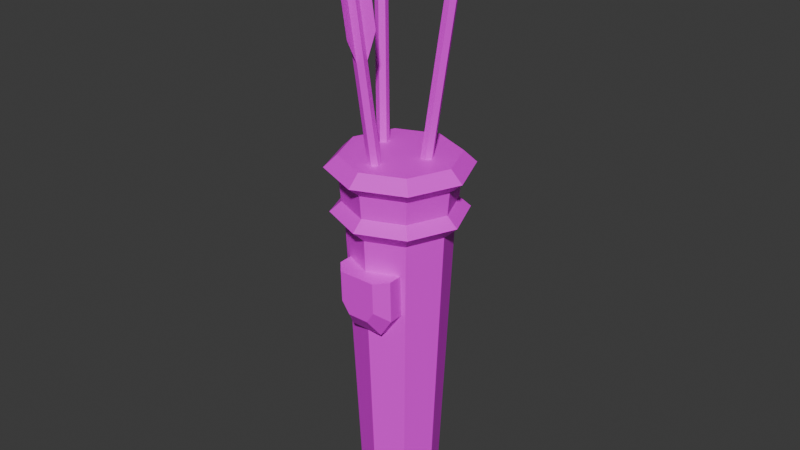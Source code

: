 # Source: quiver.blend  (saved by Blender 4.1.23; exported with 4.5.12 LTS)
import bpy
from mathutils import Matrix  # noqa: F401  (used for matrix-valued properties, if any)

bpy.ops.wm.read_factory_settings(use_empty=True)
scene = bpy.context.scene
scene.name = 'Scene'

# ---- collections
col_collection = bpy.data.collections.new('Collection'); scene.collection.children.link(col_collection)

# ---- images (referenced by path relative to the original .blend; pixels are not part of the script)
import os
ASSET_DIR = os.environ.get("B2B_ASSET_DIR", "")  # directory of the original .blend (textures are referenced by path, not embedded)
HERE = os.path.dirname(os.path.abspath(__file__))  # packed textures are extracted next to this script under _unpacked/

def load_image(name, relpath, width, height, colorspace="sRGB"):
    """Load a texture the original file referenced (path relative to the .blend, or extracted next to this script)."""
    p = next((c for c in (os.path.join(HERE, relpath), os.path.join(ASSET_DIR, relpath)) if relpath and os.path.exists(c)), "")
    if p:
        img = bpy.data.images.load(p, check_existing=True)
        img.name = name
    else:  # same state as the original file: an image datablock whose file is absent (Cycles renders it pink)
        img = bpy.data.images.new(name, width, height)
        img.source = "FILE"
        img.filepath = "//" + (relpath or name)
    img.colorspace_settings.name = colorspace
    return img
img_sconse_png = load_image('sconse.png', 'sconse.png', 1024, 1024, 'sRGB')

# ---- materials (node trees are filled in below, after node groups)
mat_material = bpy.data.materials.new('Material')
mat_material.use_transparent_shadow = False

# ---- material node trees
mat_material.use_nodes = True; mat_material.node_tree.nodes.clear()
_N = mat_material.node_tree.nodes; _L = mat_material.node_tree.links
n0 = _N.new('ShaderNodeBsdfPrincipled'); n0.name = 'Principled BSDF'; n0.location = (10, 300)
n1 = _N.new('ShaderNodeOutputMaterial'); n1.name = 'Material Output'; n1.location = (300, 300)
n2 = _N.new('ShaderNodeTexImage'); n2.name = 'Image Texture'; n2.location = (-320, 271)
n2.image = img_sconse_png
_L.new(n0.outputs[0], n1.inputs[0])
_L.new(n2.outputs[0], n0.inputs[0])
n1.is_active_output = True

# ---- world
world_world = bpy.data.worlds.new('World'); scene.world = world_world
world_world.use_nodes = True; world_world.node_tree.nodes.clear()
_N = world_world.node_tree.nodes; _L = world_world.node_tree.links
n0 = _N.new('ShaderNodeOutputWorld'); n0.name = 'World Output'; n0.location = (300, 300)
n1 = _N.new('ShaderNodeBackground'); n1.name = 'Background'; n1.location = (10, 300)
n1.inputs[0].default_value = (0.05088, 0.05088, 0.05088, 1.0)
_L.new(n1.outputs[0], n0.inputs[0])
n0.is_active_output = True
world_world.color = (0.05088, 0.05088, 0.05088)
world_world.use_sun_shadow = False
world_world.sun_shadow_jitter_overblur = 0.0

# ---- meshes
me_cylinder = bpy.data.meshes.new('Cylinder')
me_cylinder.from_pydata([(0.0, 1.0, -1.0), (-2.539e-09, 1.341, 6.983), (0.7071, 0.7071, -1.0), (0.9481, 0.9481, 6.983), (1.0, 0.0, -1.0), (1.341, 0.0, 6.983), (0.7071, -0.7071, -1.0), (0.9481, -0.9481, 6.983), (0.0, -1.0, -1.0), (-2.539e-09, -1.341, 6.983), (-0.7071, -0.7071, -1.0), (-0.9481, -0.9481, 6.983), (-1.0, 0.0, -1.0), (-1.341, 0.0, 6.983), (-0.7071, 0.7071, -1.0), (-0.9481, 0.9481, 6.983), (-3.245e-09, 1.714, 7.331), (1.212, 1.212, 7.331), (1.714, 0.0, 7.331), (1.212, -1.212, 7.331), (-3.245e-09, -1.714, 7.331), (-1.212, -1.212, 7.331), (-1.714, 0.0, 7.331), (-1.212, 1.212, 7.331), (-2.695e-09, 1.423, 7.596), (1.006, 1.006, 7.596), (1.423, 0.0, 7.596), (1.006, -1.006, 7.596), (-2.695e-09, -1.423, 7.596), (-1.006, -1.006, 7.596), (-1.423, 0.0, 7.596), (-1.006, 1.006, 7.596), (-2.796e-09, 1.476, 8.201), (1.044, 1.044, 8.201), (1.476, 0.0, 8.201), (1.044, -1.044, 8.201), (-2.796e-09, -1.476, 8.201), (-1.044, -1.044, 8.201), (-1.476, 0.0, 8.201), (-1.044, 1.044, 8.201), (1.012e-10, 1.83, 8.495), (1.294, 1.294, 8.495), (1.83, 3.566e-09, 8.495), (1.294, -1.294, 8.495), (1.012e-10, -1.83, 8.495), (-1.294, -1.294, 8.495), (-1.83, 3.566e-09, 8.495), (-1.294, 1.294, 8.495), (-2.172e-09, 1.5, 8.806), (1.061, 1.061, 8.806), (1.5, 6.684e-10, 8.806), (1.061, -1.061, 8.806), (-2.172e-09, -1.5, 8.806), (-1.061, -1.061, 8.806), (-1.5, 6.684e-10, 8.806), (-1.061, 1.061, 8.806), (-0.6273, 0.3519, 8.055), (-0.9422, 0.6912, 12.43), (-0.5926, 0.198, 8.07), (-0.9074, 0.5373, 12.44), (-0.7088, 0.0902, 8.07), (-1.024, 0.4295, 12.44), (-0.8597, 0.1363, 8.055), (-1.174, 0.4756, 12.43), (-0.8944, 0.2903, 8.041), (-1.209, 0.6296, 12.41), (-0.7782, 0.398, 8.041), (-1.093, 0.7373, 12.41), (-1.087, 0.847, 14.43), (-1.052, 0.693, 14.45), (-1.168, 0.5853, 14.45), (-1.319, 0.6314, 14.43), (-1.354, 0.7853, 14.42), (-1.238, 0.8931, 14.42), (-0.7046, 0.5116, 13.12), (-1.414, 0.3479, 13.08), (-1.198, 1.043, 13.04), (-0.8021, 0.6166, 14.47), (-1.511, 0.4529, 14.43), (-1.295, 1.148, 14.39), (0.5481, 0.2932, 8.41), (1.065, 0.5284, 12.75), (0.7039, 0.2775, 8.392), (1.221, 0.5127, 12.73), (0.7692, 0.1339, 8.392), (1.287, 0.3691, 12.73), (0.6785, 0.006152, 8.41), (1.196, 0.2414, 12.75), (0.5227, 0.02189, 8.428), (1.04, 0.2571, 12.76), (0.4574, 0.1654, 8.428), (0.9748, 0.4006, 12.76), (1.303, 0.6364, 14.74), (1.459, 0.6206, 14.72), (1.524, 0.4771, 14.72), (1.433, 0.3493, 14.74), (1.278, 0.3651, 14.75), (1.212, 0.5086, 14.75), (1.449, 0.7594, 13.35), (1.381, 0.03882, 13.39), (0.794, 0.4618, 13.44), (1.609, 0.8323, 14.69), (1.542, 0.1116, 14.74), (0.9542, 0.5347, 14.78), (0.1914, -0.7141, 6.976), (0.01758, -1.258, 11.33), (0.0746, -0.8195, 6.958), (-0.09925, -1.363, 11.31), (-0.07624, -0.7713, 6.958), (-0.2501, -1.315, 11.31), (-0.1103, -0.6177, 6.976), (-0.2841, -1.161, 11.33), (0.006578, -0.5123, 6.993), (-0.1673, -1.056, 11.35), (0.1574, -0.5605, 6.993), (-0.01643, -1.104, 11.35), (-0.06223, -1.508, 13.33), (-0.1791, -1.613, 13.31), (-0.3299, -1.565, 13.31), (-0.3639, -1.411, 13.33), (-0.2471, -1.306, 13.35), (-0.09624, -1.354, 13.35), (-0.06891, -1.699, 11.93), (-0.5599, -1.163, 11.98), (0.1511, -1.011, 12.03), (-0.1227, -1.867, 13.28), (-0.6137, -1.331, 13.33), (0.09724, -1.179, 13.38), (-0.4304, -1.298, 4.551), (-0.7685, -1.342, 6.151), (-0.4304, -0.7779, 4.565), (-0.7685, -0.8222, 6.166), (0.4645, -1.298, 4.551), (0.8026, -1.342, 6.151), (0.4645, -0.7779, 4.565), (0.8026, -0.8222, 6.166), (-0.7685, -1.312, 5.058), (-0.7685, -0.7919, 5.072), (0.8026, -0.7919, 5.072), (0.8026, -1.312, 5.058), (-0.2641, -1.62, 5.007), (-0.4765, -1.652, 6.137), (0.2982, -1.62, 5.007), (0.5106, -1.652, 6.137), (-0.4765, -1.629, 5.326), (0.5106, -1.629, 5.326)], [], [(0, 1, 3, 2), (2, 3, 5, 4), (4, 5, 7, 6), (6, 7, 9, 8), (8, 9, 11, 10), (10, 11, 13, 12), (15, 13, 22, 23), (12, 13, 15, 14), (14, 15, 1, 0), (0, 2, 4, 6, 8, 10, 12, 14), (16, 23, 31, 24), (5, 3, 17, 18), (11, 9, 20, 21), (1, 15, 23, 16), (3, 1, 16, 17), (7, 5, 18, 19), (13, 11, 21, 22), (9, 7, 19, 20), (31, 30, 38, 39), (22, 21, 29, 30), (20, 19, 27, 28), (18, 17, 25, 26), (23, 22, 30, 31), (21, 20, 28, 29), (19, 18, 26, 27), (17, 16, 24, 25), (34, 33, 41, 42), (29, 28, 36, 37), (27, 26, 34, 35), (25, 24, 32, 33), (24, 31, 39, 32), (30, 29, 37, 38), (28, 27, 35, 36), (26, 25, 33, 34), (40, 47, 55, 48), (39, 38, 46, 47), (37, 36, 44, 45), (35, 34, 42, 43), (33, 32, 40, 41), (32, 39, 47, 40), (38, 37, 45, 46), (36, 35, 43, 44), (49, 48, 55, 54, 53, 52, 51, 50), (46, 45, 53, 54), (44, 43, 51, 52), (42, 41, 49, 50), (47, 46, 54, 55), (45, 44, 52, 53), (43, 42, 50, 51), (41, 40, 48, 49), (56, 57, 59, 58), (58, 59, 61, 60), (60, 61, 63, 62), (62, 63, 65, 64), (57, 67, 73, 68), (64, 65, 67, 66), (66, 67, 57, 56), (56, 58, 60, 62, 64, 66), (69, 68, 73, 72, 71, 70), (65, 63, 71, 72), (61, 59, 69, 70), (67, 65, 72, 73), (59, 57, 68, 69), (63, 61, 70, 71), (59, 69, 77, 74), (63, 71, 78, 75), (67, 73, 79, 76), (80, 81, 83, 82), (82, 83, 85, 84), (84, 85, 87, 86), (86, 87, 89, 88), (81, 91, 97, 92), (88, 89, 91, 90), (90, 91, 81, 80), (80, 82, 84, 86, 88, 90), (93, 92, 97, 96, 95, 94), (89, 87, 95, 96), (85, 83, 93, 94), (91, 89, 96, 97), (83, 81, 92, 93), (87, 85, 94, 95), (83, 93, 101, 98), (87, 95, 102, 99), (91, 97, 103, 100), (104, 105, 107, 106), (106, 107, 109, 108), (108, 109, 111, 110), (110, 111, 113, 112), (105, 115, 121, 116), (112, 113, 115, 114), (114, 115, 105, 104), (104, 106, 108, 110, 112, 114), (117, 116, 121, 120, 119, 118), (113, 111, 119, 120), (109, 107, 117, 118), (115, 113, 120, 121), (107, 105, 116, 117), (111, 109, 118, 119), (107, 117, 125, 122), (111, 119, 126, 123), (115, 121, 127, 124), (136, 129, 131, 137), (137, 131, 135, 138), (138, 135, 133, 139), (129, 136, 144, 141), (130, 134, 132, 128), (135, 131, 129, 133), (136, 128, 140, 144), (134, 138, 139, 132), (130, 137, 138, 134), (128, 136, 137, 130), (145, 143, 141, 144), (142, 145, 144, 140), (128, 132, 142, 140), (139, 133, 143, 145), (133, 129, 141, 143), (132, 139, 145, 142)])
me_cylinder.polygons.foreach_set('use_smooth', [1, 1, 1, 1, 1, 1, 1, 1, 1, 1, 1, 1, 1, 1, 1, 1, 1, 1, 1, 1, 1, 1, 1, 1, 1, 1, 1, 1, 1, 1, 1, 1, 1, 1, 1, 1, 1, 1, 1, 1, 1, 1, 1, 1, 1, 1, 1, 1, 1, 1, 1, 1, 1, 1, 1, 1, 1, 1, 1, 1, 1, 1, 1, 1, 1, 1, 1, 1, 1, 1, 1, 1, 1, 1, 1, 1, 1, 1, 1, 1, 1, 1, 1, 1, 1, 1, 1, 1, 1, 1, 1, 1, 1, 1, 1, 1, 1, 1, 1, 1, 1, 0, 0, 0, 0, 0, 0, 0, 0, 0, 0, 0, 0, 0, 0, 0, 0])
_k = set([(0, 1), (0, 2), (0, 14), (1, 3), (1, 15), (1, 16), (2, 3), (2, 4), (3, 5), (3, 17), (4, 5), (4, 6), (5, 7), (5, 18), (6, 7), (6, 8), (7, 9), (7, 19), (8, 9), (8, 10), (9, 11), (9, 20), (10, 11), (10, 12), (11, 13), (11, 21), (12, 13), (12, 14), (13, 15), (13, 22), (14, 15), (15, 23), (16, 17), (16, 23), (16, 24), (17, 18), (17, 25), (18, 19), (18, 26), (19, 20), (19, 27), (20, 21), (20, 28), (21, 22), (21, 29), (22, 23), (22, 30), (23, 31), (24, 25), (24, 31), (24, 32), (25, 26), (25, 33), (26, 27), (26, 34), (27, 28), (27, 35), (28, 29), (28, 36), (29, 30), (29, 37), (30, 31), (30, 38), (31, 39), (32, 33), (32, 39), (33, 34), (34, 35), (35, 36), (36, 37), (37, 38), (38, 39), (40, 41), (40, 47), (40, 48), (41, 42), (41, 49), (42, 43), (42, 50), (43, 44), (43, 51), (44, 45), (44, 52), (45, 46), (45, 53), (46, 47), (46, 54), (47, 55), (48, 49), (48, 55), (49, 50), (50, 51), (51, 52), (52, 53), (53, 54), (54, 55), (56, 57), (56, 58), (56, 66), (57, 68), (58, 59), (58, 60), (59, 69), (60, 61), (60, 62), (61, 70), (62, 63), (62, 64), (63, 71), (64, 65), (64, 66), (65, 72), (66, 67), (67, 73), (68, 69), (68, 73), (69, 70), (70, 71), (71, 72), (72, 73), (80, 81), (80, 82), (80, 90), (81, 92), (82, 83), (82, 84), (83, 93), (84, 85), (84, 86), (85, 94), (86, 87), (86, 88), (87, 95), (88, 89), (88, 90), (89, 96), (90, 91), (91, 97), (92, 93), (92, 97), (93, 94), (94, 95), (95, 96), (96, 97), (104, 105), (104, 106), (104, 114), (105, 116), (106, 107), (106, 108), (107, 117), (108, 109), (108, 110), (109, 118), (110, 111), (110, 112), (111, 119), (112, 113), (112, 114), (113, 120), (114, 115), (115, 121), (116, 117), (116, 121), (117, 118), (118, 119), (119, 120), (120, 121)])
me_cylinder.attributes.new('sharp_edge', 'BOOLEAN', 'EDGE').data.foreach_set('value', [ (min(e.vertices), max(e.vertices)) in _k for e in me_cylinder.edges])
_uv = me_cylinder.uv_layers.new(name='UVMap')
_uv.uv.foreach_set('vector', [0.7375, 0.8818, 0.74, 0.6768, 0.7574, 0.6769, 0.7504, 0.8819, 0.6721, 0.882, 0.6669, 0.6769, 0.6931, 0.6768, 0.6917, 0.8818, 0.6917, 0.8818, 0.6931, 0.6768, 0.7137, 0.6769, 0.707, 0.882, 0.7607, 0.8819, 0.7574, 0.6768, 0.7836, 0.6768, 0.7802, 0.8819, 0.6116, 0.882, 0.6035, 0.677, 0.6208, 0.6768, 0.6246, 0.8818, 0.6246, 0.8818, 0.6208, 0.6768, 0.6471, 0.6768, 0.6442, 0.8818, 0.8485, 0.2583, 0.8348, 0.2756, 0.8233, 0.2722, 0.8408, 0.2501, 0.6442, 0.8818, 0.6471, 0.6768, 0.6669, 0.677, 0.6589, 0.882, 0.7179, 0.8819, 0.7137, 0.6769, 0.74, 0.6768, 0.7375, 0.8818, 0.831, 0.7618, 0.831, 0.7815, 0.8171, 0.7954, 0.7975, 0.7953, 0.7836, 0.7815, 0.7836, 0.7618, 0.7975, 0.7479, 0.8171, 0.7479, 0.7144, 0.3349, 0.7144, 0.3631, 0.7076, 0.3632, 0.7076, 0.3399, 0.8348, 0.3511, 0.8348, 0.3755, 0.8233, 0.3789, 0.8233, 0.3477, 0.8348, 0.3001, 0.8485, 0.3174, 0.8408, 0.3256, 0.8233, 0.3035, 0.722, 0.3418, 0.722, 0.3638, 0.7144, 0.3631, 0.7144, 0.3349, 0.8348, 0.3755, 0.8485, 0.3928, 0.8408, 0.401, 0.8233, 0.3789, 0.8485, 0.3338, 0.8348, 0.3511, 0.8233, 0.3477, 0.8408, 0.3256, 0.8348, 0.2756, 0.8348, 0.3001, 0.8233, 0.3035, 0.8233, 0.2722, 0.7076, 0.3412, 0.7076, 0.3642, 0.7003, 0.3642, 0.7003, 0.3349, 0.8705, 0.678, 0.8703, 0.6991, 0.8547, 0.6986, 0.855, 0.6768, 0.7958, 0.3528, 0.7958, 0.384, 0.7868, 0.3814, 0.7868, 0.3554, 0.7003, 0.3349, 0.7003, 0.3642, 0.6933, 0.3637, 0.6933, 0.3394, 0.819, 0.3528, 0.819, 0.384, 0.81, 0.3814, 0.81, 0.3554, 0.7786, 0.3307, 0.7958, 0.3528, 0.7868, 0.3554, 0.7725, 0.3371, 0.7958, 0.384, 0.7786, 0.4061, 0.7725, 0.3997, 0.7868, 0.3814, 0.8018, 0.3307, 0.819, 0.3528, 0.81, 0.3554, 0.7958, 0.3371, 0.819, 0.384, 0.8018, 0.4061, 0.7958, 0.3997, 0.81, 0.3814, 0.7523, 0.273, 0.7439, 0.2986, 0.7329, 0.2984, 0.7433, 0.2667, 0.8703, 0.7269, 0.8705, 0.7454, 0.855, 0.7466, 0.8547, 0.7275, 0.7574, 0.9323, 0.7576, 0.9104, 0.7731, 0.9107, 0.773, 0.9334, 0.7137, 0.9288, 0.7139, 0.9104, 0.7295, 0.9109, 0.7293, 0.93, 0.7139, 0.9104, 0.7137, 0.8825, 0.7293, 0.8819, 0.7295, 0.9109, 0.8703, 0.6991, 0.8703, 0.7269, 0.8547, 0.7275, 0.8547, 0.6986, 0.6035, 0.9102, 0.6035, 0.8824, 0.6191, 0.882, 0.6191, 0.9108, 0.7576, 0.9104, 0.7574, 0.8826, 0.773, 0.8819, 0.7731, 0.9107, 0.7568, 0.3349, 0.7568, 0.365, 0.7489, 0.3652, 0.7489, 0.3405, 0.7329, 0.2596, 0.7126, 0.273, 0.7037, 0.2667, 0.7289, 0.2501, 0.7042, 0.2986, 0.7126, 0.3214, 0.7037, 0.3267, 0.6933, 0.2984, 0.7725, 0.2596, 0.7523, 0.273, 0.7433, 0.2667, 0.7685, 0.2501, 0.7439, 0.2986, 0.7523, 0.3214, 0.7433, 0.3267, 0.7329, 0.2984, 0.7523, 0.3214, 0.7725, 0.3281, 0.7685, 0.3349, 0.7433, 0.3267, 0.7126, 0.273, 0.7042, 0.2986, 0.6933, 0.2984, 0.7037, 0.2667, 0.7126, 0.3214, 0.7329, 0.3281, 0.7289, 0.3349, 0.7037, 0.3267, 0.7341, 0.2783, 0.7636, 0.2783, 0.7844, 0.2992, 0.7844, 0.3286, 0.7636, 0.3495, 0.7341, 0.3495, 0.7133, 0.3286, 0.7133, 0.2992, 0.7979, 0.2737, 0.7979, 0.3071, 0.7876, 0.3041, 0.7876, 0.2767, 0.7489, 0.3349, 0.7489, 0.3662, 0.7407, 0.3656, 0.7407, 0.3399, 0.8233, 0.2737, 0.8233, 0.3071, 0.813, 0.3041, 0.813, 0.2767, 0.7795, 0.2501, 0.7979, 0.2737, 0.7876, 0.2767, 0.7725, 0.2574, 0.7979, 0.3071, 0.7795, 0.3307, 0.7725, 0.3234, 0.7876, 0.3041, 0.8049, 0.2501, 0.8233, 0.2737, 0.813, 0.2767, 0.7979, 0.2574, 0.8233, 0.3071, 0.8049, 0.3307, 0.7979, 0.3234, 0.813, 0.3041, 0.8723, 0.9122, 0.8723, 0.7996, 0.8763, 0.7996, 0.8763, 0.9122, 0.8655, 0.9111, 0.8655, 0.7993, 0.8694, 0.7992, 0.8694, 0.9109, 0.8694, 0.9109, 0.8694, 0.7992, 0.8723, 0.7996, 0.8723, 0.9113, 0.8763, 0.9125, 0.8763, 0.7997, 0.8804, 0.7997, 0.8804, 0.9124, 0.8519, 0.7995, 0.8489, 0.7997, 0.8489, 0.7482, 0.8519, 0.7479, 0.845, 0.912, 0.845, 0.7996, 0.8489, 0.7997, 0.8489, 0.9121, 0.8489, 0.9121, 0.8489, 0.7997, 0.8519, 0.7995, 0.8519, 0.9119, 0.75, 0.49, 0.9578, 0.37, 0.9578, 0.13, 0.75, 0.01, 0.5422, 0.13, 0.5422, 0.37, 0.7802, 0.8839, 0.7802, 0.888, 0.7767, 0.89, 0.7731, 0.8879, 0.7731, 0.8839, 0.7767, 0.8819, 0.8804, 0.7997, 0.8763, 0.7997, 0.8763, 0.7479, 0.8804, 0.7479, 0.8694, 0.7992, 0.8655, 0.7993, 0.8655, 0.7481, 0.8694, 0.7479, 0.8489, 0.7997, 0.845, 0.7996, 0.845, 0.7481, 0.8489, 0.7482, 0.8763, 0.7996, 0.8723, 0.7996, 0.8723, 0.7479, 0.8763, 0.7479, 0.8723, 0.7996, 0.8694, 0.7992, 0.8694, 0.7479, 0.8723, 0.7483, 0.6933, 0.3958, 0.6933, 0.3677, 0.6979, 0.3642, 0.6979, 0.3832, 0.722, 0.383, 0.722, 0.3349, 0.7283, 0.3349, 0.7283, 0.3673, 0.7076, 0.3947, 0.7076, 0.3638, 0.7139, 0.364, 0.7139, 0.3849, 0.8346, 0.9117, 0.8346, 0.7994, 0.838, 0.7995, 0.838, 0.9117, 0.8925, 0.9107, 0.8925, 0.7991, 0.8965, 0.7992, 0.8965, 0.9107, 0.838, 0.9117, 0.838, 0.7995, 0.8417, 0.7994, 0.8417, 0.9116, 0.8417, 0.9116, 0.8417, 0.7994, 0.845, 0.7995, 0.845, 0.9117, 0.8346, 0.7994, 0.831, 0.7995, 0.831, 0.7479, 0.8346, 0.7479, 0.8885, 0.9101, 0.8885, 0.799, 0.8925, 0.7989, 0.8925, 0.9101, 0.831, 0.9117, 0.831, 0.7995, 0.8346, 0.7994, 0.8346, 0.9117, 0.7041, 0.3698, 0.701, 0.371, 0.6979, 0.3689, 0.6979, 0.3655, 0.701, 0.3642, 0.7041, 0.3663, 0.4578, 0.37, 0.25, 0.49, 0.04215, 0.37, 0.04215, 0.13, 0.25, 0.01, 0.4578, 0.13, 0.845, 0.7995, 0.8417, 0.7994, 0.8417, 0.7479, 0.845, 0.748, 0.8965, 0.7992, 0.8925, 0.7991, 0.8925, 0.7479, 0.8965, 0.748, 0.8925, 0.7989, 0.8885, 0.799, 0.8885, 0.748, 0.8925, 0.7479, 0.838, 0.7995, 0.8346, 0.7994, 0.8346, 0.7479, 0.838, 0.748, 0.8417, 0.7994, 0.838, 0.7995, 0.838, 0.748, 0.8417, 0.7479, 0.7345, 0.3827, 0.7345, 0.3349, 0.7407, 0.3349, 0.7407, 0.3672, 0.7568, 0.3688, 0.7568, 0.335, 0.763, 0.3349, 0.763, 0.3577, 0.819, 0.3787, 0.819, 0.3313, 0.8232, 0.3307, 0.8232, 0.3626, 0.8587, 0.9123, 0.8587, 0.7997, 0.8627, 0.7998, 0.8627, 0.9124, 0.8627, 0.9124, 0.8627, 0.7998, 0.8655, 0.7996, 0.8655, 0.9122, 0.8844, 0.9121, 0.8844, 0.7996, 0.8885, 0.7996, 0.8885, 0.9121, 0.8519, 0.9116, 0.8519, 0.7995, 0.8558, 0.7994, 0.8558, 0.9115, 0.8844, 0.7995, 0.8804, 0.7995, 0.8804, 0.7479, 0.8844, 0.7479, 0.8558, 0.9115, 0.8558, 0.7994, 0.8587, 0.7997, 0.8587, 0.9118, 0.8804, 0.9118, 0.8804, 0.7995, 0.8844, 0.7995, 0.8844, 0.9118, 0.752, 0.3652, 0.7551, 0.3663, 0.7551, 0.3697, 0.752, 0.3719, 0.7489, 0.3707, 0.7489, 0.3673, 0.4578, 0.37, 0.25, 0.49, 0.04215, 0.37, 0.04215, 0.13, 0.25, 0.01, 0.4578, 0.13, 0.8558, 0.7994, 0.8519, 0.7995, 0.8519, 0.748, 0.8558, 0.7479, 0.8655, 0.7996, 0.8627, 0.7998, 0.8627, 0.7481, 0.8655, 0.7479, 0.8587, 0.7997, 0.8558, 0.7994, 0.8558, 0.7479, 0.8587, 0.7482, 0.8627, 0.7998, 0.8587, 0.7997, 0.8587, 0.748, 0.8627, 0.7481, 0.8885, 0.7996, 0.8844, 0.7996, 0.8844, 0.7479, 0.8885, 0.7479, 0.763, 0.3696, 0.763, 0.3362, 0.769, 0.3349, 0.769, 0.3574, 0.7139, 0.3995, 0.7139, 0.367, 0.7184, 0.3638, 0.7184, 0.3858, 0.7283, 0.383, 0.7283, 0.3349, 0.7345, 0.3349, 0.7345, 0.3673, 0.7953, 0.9061, 0.7953, 0.8781, 0.8079, 0.8781, 0.8079, 0.9061, 0.7836, 0.8234, 0.7836, 0.7954, 0.8198, 0.796, 0.8198, 0.8241, 0.7311, 0.9106, 0.7295, 0.8826, 0.7423, 0.8819, 0.7439, 0.91, 0.7953, 0.8781, 0.7953, 0.9061, 0.7853, 0.8991, 0.7853, 0.8782, 0.8298, 0.837, 0.8298, 0.8599, 0.8164, 0.8599, 0.8164, 0.837, 0.8292, 0.8781, 0.8292, 0.9184, 0.8159, 0.9184, 0.8159, 0.8781, 0.7953, 0.9061, 0.7925, 0.9192, 0.7836, 0.9073, 0.7853, 0.8991, 0.7295, 0.924, 0.7311, 0.9106, 0.7439, 0.91, 0.7423, 0.9233, 0.7914, 0.8366, 0.7836, 0.8234, 0.8198, 0.8241, 0.812, 0.837, 0.7925, 0.9192, 0.7953, 0.9061, 0.8079, 0.9061, 0.8052, 0.9192, 0.7941, 0.8578, 0.794, 0.837, 0.8163, 0.837, 0.8164, 0.8578, 0.799, 0.866, 0.7941, 0.8578, 0.8164, 0.8578, 0.8117, 0.866, 0.8118, 0.8781, 0.7915, 0.8781, 0.799, 0.866, 0.8117, 0.866, 0.7838, 0.865, 0.7836, 0.837, 0.794, 0.837, 0.7941, 0.8578, 0.8159, 0.8781, 0.8159, 0.9184, 0.8079, 0.9109, 0.8079, 0.8856, 0.7915, 0.8781, 0.7838, 0.865, 0.7941, 0.8578, 0.799, 0.866])
me_cylinder.materials.append(mat_material)
me_cylinder.update()

# ---- objects
ob_cylinder = bpy.data.objects.new('Cylinder', me_cylinder)

# ---- transforms, parenting, visibility, modifiers, constraints
ob_cylinder.location = (0.0, 0.0, 0.0)

# ---- collection membership
col_collection.objects.link(ob_cylinder)

# ---- scene / render settings (as saved in the file)
scene.frame_start = 1; scene.frame_end = 250; scene.frame_set(1)
scene.render.engine = 'BLENDER_EEVEE_NEXT'
scene.cycles.sampling_pattern = 'TABULATED_SOBOL'
scene.eevee.ray_tracing_options.trace_max_roughness = 0.0
bpy.context.view_layer.update()

# ---- added for rendering (the .blend has no active camera and no usable light): camera, sun
cam_auto = bpy.data.cameras.new('AutoCamera')
cam_auto.lens = 50.0
cam_auto.sensor_width = 36.0
cam_auto.clip_end = 1000.0
ob_auto_camera = bpy.data.objects.new('AutoCamera', cam_auto)
scene.collection.objects.link(ob_auto_camera)
ob_auto_camera.location = (15.3754, -18.4694, 19.1918)
ob_auto_camera.rotation_euler = (1.09748, -7.21219e-08, 0.694738)
scene.camera = ob_auto_camera
light_auto_sun = bpy.data.lights.new('AutoSun', 'SUN')
light_auto_sun.energy = 3.0
light_auto_sun.angle = 0.0523599
ob_auto_sun = bpy.data.objects.new('AutoSun', light_auto_sun)
scene.collection.objects.link(ob_auto_sun)
ob_auto_sun.rotation_euler = (0.872665, 0.174533, 0.523599)
bpy.context.view_layer.update()
